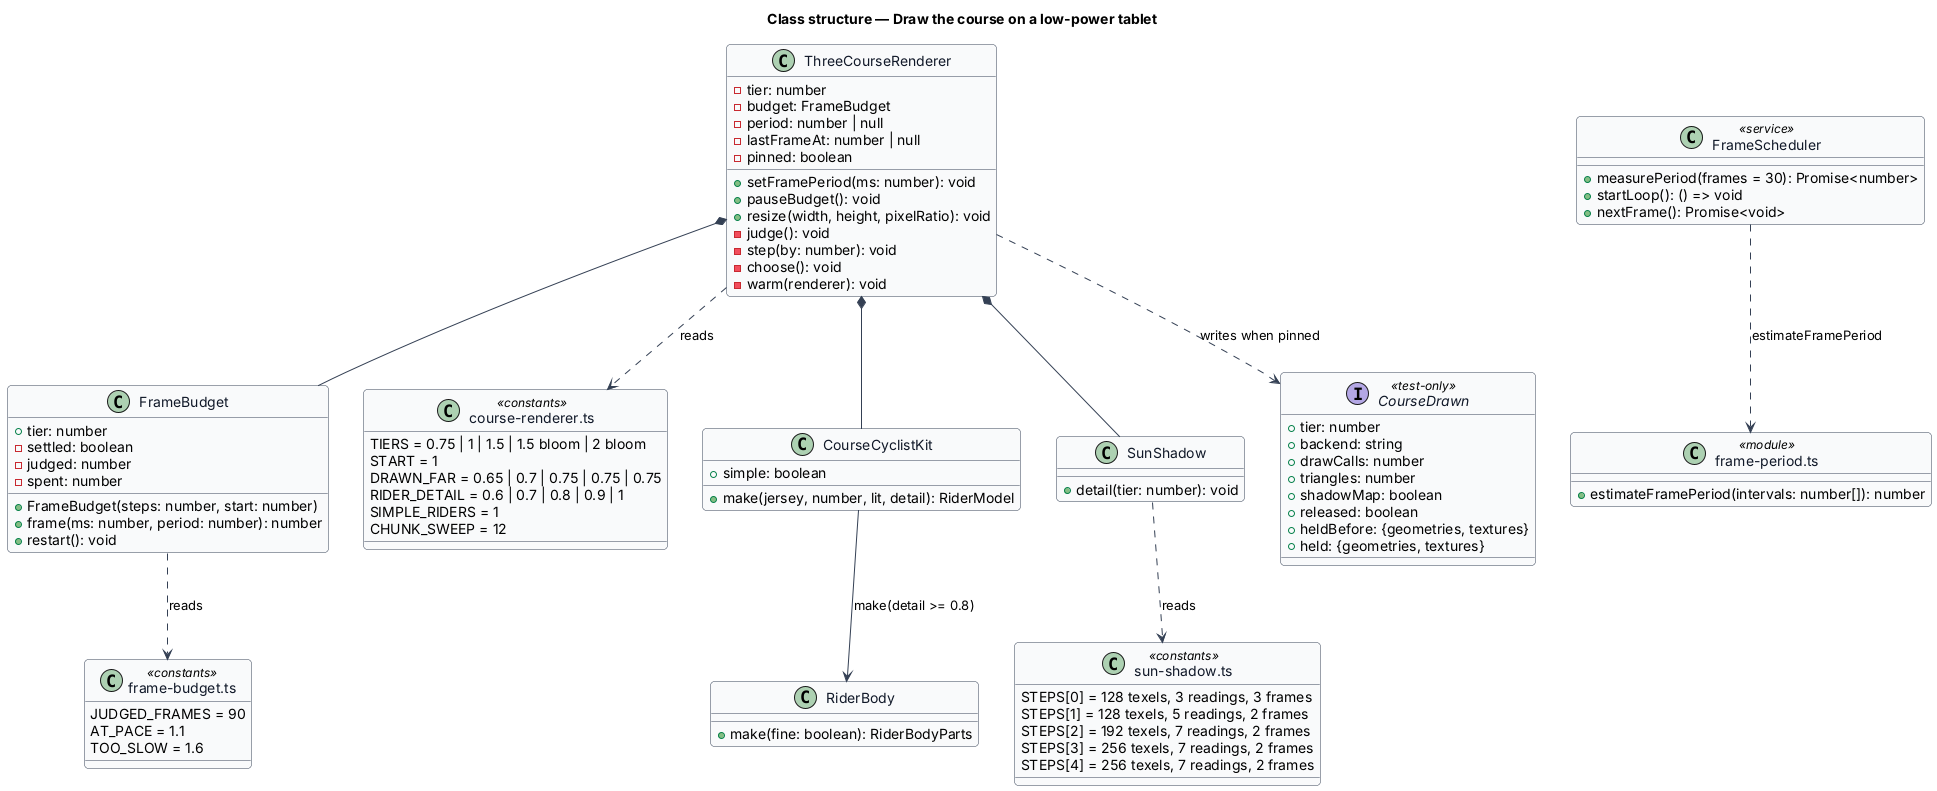

The diagram above was rendered by PlantUML. Its source (embedded in the PNG):
@startuml
' --- shared skin header ---
skinparam backgroundColor #FFFFFF
skinparam shadowing false
skinparam roundcorner 8
skinparam defaultFontName Arial
skinparam ArrowColor #344054
skinparam class {
  BorderColor #344054
  FontColor #101828
  BackgroundColor #F9FAFB
}
' --------------------------
title Class structure — Draw the course on a low-power tablet

class FrameBudget {
  +tier: number
  -settled: boolean
  -judged: number
  -spent: number
  +FrameBudget(steps: number, start: number)
  +frame(ms: number, period: number): number
  +restart(): void
}

class "frame-budget.ts" as fb <<constants>> {
  JUDGED_FRAMES = 90
  AT_PACE = 1.1
  TOO_SLOW = 1.6
}

class FrameScheduler <<service>> {
  +measurePeriod(frames = 30): Promise<number>
  +startLoop(): () => void
  +nextFrame(): Promise<void>
}

class "frame-period.ts" as fp <<module>> {
  +estimateFramePeriod(intervals: number[]): number
}

class ThreeCourseRenderer {
  -tier: number
  -budget: FrameBudget
  -period: number | null
  -lastFrameAt: number | null
  -pinned: boolean
  +setFramePeriod(ms: number): void
  +pauseBudget(): void
  +resize(width, height, pixelRatio): void
  -judge(): void
  -step(by: number): void
  -choose(): void
  -warm(renderer): void
}

class "course-renderer.ts" as cr <<constants>> {
  TIERS = 0.75 | 1 | 1.5 | 1.5 bloom | 2 bloom
  START = 1
  DRAWN_FAR = 0.65 | 0.7 | 0.75 | 0.75 | 0.75
  RIDER_DETAIL = 0.6 | 0.7 | 0.8 | 0.9 | 1
  SIMPLE_RIDERS = 1
  CHUNK_SWEEP = 12
}

class CourseCyclistKit {
  +simple: boolean
  +make(jersey, number, lit, detail): RiderModel
}

class RiderBody {
  +make(fine: boolean): RiderBodyParts
}

class SunShadow {
  +detail(tier: number): void
}

class "sun-shadow.ts" as ss <<constants>> {
  STEPS[0] = 128 texels, 3 readings, 3 frames
  STEPS[1] = 128 texels, 5 readings, 2 frames
  STEPS[2] = 192 texels, 7 readings, 2 frames
  STEPS[3] = 256 texels, 7 readings, 2 frames
  STEPS[4] = 256 texels, 7 readings, 2 frames
}

interface CourseDrawn <<test-only>> {
  +tier: number
  +backend: string
  +drawCalls: number
  +triangles: number
  +shadowMap: boolean
  +released: boolean
  +heldBefore: {geometries, textures}
  +held: {geometries, textures}
}

ThreeCourseRenderer *-- FrameBudget
ThreeCourseRenderer ..> cr : reads
FrameBudget ..> fb : reads
FrameScheduler ..> fp : estimateFramePeriod
ThreeCourseRenderer *-- CourseCyclistKit
CourseCyclistKit --> RiderBody : make(detail >= 0.8)
ThreeCourseRenderer *-- SunShadow
SunShadow ..> ss : reads
ThreeCourseRenderer ..> CourseDrawn : writes when pinned
@enduml